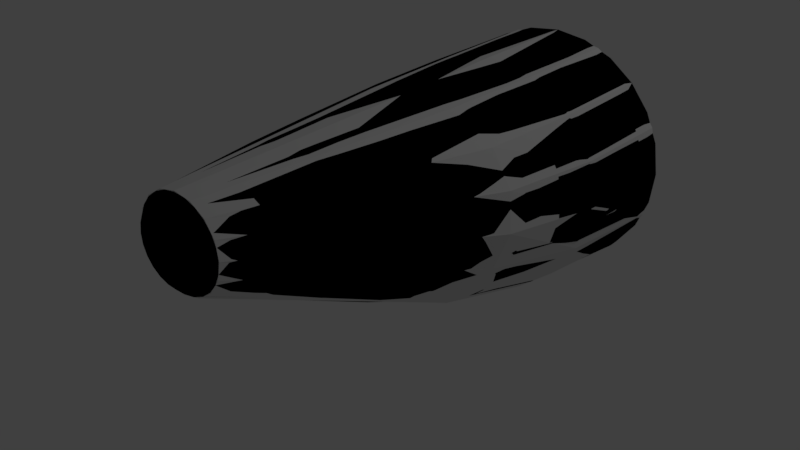 # Source: 18CurvyTail.blend  (saved by Blender 2.78.0; exported with 4.5.12 LTS)
import bpy
from mathutils import Matrix  # noqa: F401  (used for matrix-valued properties, if any)

bpy.ops.wm.read_factory_settings(use_empty=True)
scene = bpy.context.scene
scene.name = 'Scene'

# ---- collections
col_collection_1 = bpy.data.collections.new('Collection 1'); scene.collection.children.link(col_collection_1)

# ---- materials (node trees are filled in below, after node groups)
mat_flagdecal = bpy.data.materials.new('FlagDecal')
mat_flagdecal.alpha_threshold = 0.0
mat_flagdecal.roughness = 0.5
mat_curvytail = bpy.data.materials.new('CurvyTail')
mat_curvytail.alpha_threshold = 0.0
mat_curvytail.roughness = 0.5

# ---- material node trees
mat_flagdecal.use_nodes = True; mat_flagdecal.node_tree.nodes.clear()
_N = mat_flagdecal.node_tree.nodes; _L = mat_flagdecal.node_tree.links
mat_curvytail.use_nodes = True; mat_curvytail.node_tree.nodes.clear()
_N = mat_curvytail.node_tree.nodes; _L = mat_curvytail.node_tree.links
n0 = _N.new('NodeUndefined'); n0.name = 'CurvyTail.Output'; n0.location = (630, 730)
n0.label = 'Output'
n0.inputs[1].default_value = 1.0
n1 = _N.new('NodeUndefined'); n1.name = 'CurvyTail.mainMaterial'; n1.location = (70, 680)
n1.label = 'mainMaterial'
n1.inputs[2].default_value = 0.0
n1.inputs[3].default_value = (0.0, 0.0, 0.0)
n2 = _N.new('NodeUndefined'); n2.name = 'CurvyTail.geometry'; n2.location = (-590, 260)
n2.label = 'geometry'
n3 = _N.new('NodeUndefined'); n3.name = 'CurvyTail.mainTex'; n3.location = (-380, 480)
n3.label = 'mainTex'
n4 = _N.new('ShaderNodeValToRGB'); n4.name = 'CurvyTail.specColor'; n4.location = (-210, 410)
n4.label = 'specColor'
while len(n4.color_ramp.elements) > 1: n4.color_ramp.elements.remove(n4.color_ramp.elements[-1])
n4.color_ramp.elements[0].position = 0.0; n4.color_ramp.elements[0].color = (0.0, 0.0, 0.0, 1.0)
_e = n4.color_ramp.elements.new(1.0); _e.color = (0.3309, 0.3309, 0.3309, 1.0)
_L.new(n2.outputs[4], n3.inputs[0])
_L.new(n3.outputs[1], n1.inputs[0])
_L.new(n1.outputs[0], n0.inputs[0])
_L.new(n3.outputs[0], n4.inputs[0])
_L.new(n4.outputs[0], n1.inputs[1])

# ---- world
world_world = bpy.data.worlds.new('World'); scene.world = world_world
world_world.color = (0.05088, 0.05088, 0.05088)
world_world.use_sun_shadow = False
world_world.sun_shadow_jitter_overblur = 0.0
world_world.cycles.sampling_method = 'MANUAL'

# ---- lights
light_lamp = bpy.data.lights.new('Lamp', 'POINT')
light_lamp.transmission_factor = 0.0
light_lamp.cutoff_distance = 30.0
light_lamp.energy = 100.0
light_lamp.shadow_buffer_clip_start = 1.001
light_lamp.shadow_soft_size = 0.1
light_lamp.shadow_maximum_resolution = 0.006
light_lamp.use_absolute_resolution = True

# ---- meshes
me_flagdecal__1 = bpy.data.meshes.new('FlagDecal (1)')
me_flagdecal__1.from_pydata([(0.9061, 0.2819, 0.8993), (0.91, 0.05132, 0.8993), (0.8689, 0.09561, 1.242), (0.8688, 0.315, 1.242), (0.8184, 0.4967, 0.8993), (0.7916, 0.5197, 1.245), (0.8103, -0.1145, 1.244), (0.8736, -0.1145, 0.8993), (0.9355, 0.00837, 0.215), (0.916, -0.1145, 0.2156), (0.9082, 0.2491, 0.2159), (0.7963, 0.5257, 0.8993), (0.8155, 0.4734, 0.219), (0.7754, 0.5257, 0.2203), (0.787, 0.5257, 1.245)], [], [(0, 2, 1), (0, 3, 2), (3, 0, 4), (5, 3, 4), (2, 6, 1), (6, 7, 1), (8, 1, 7), (0, 1, 8), (9, 8, 7), (10, 0, 8), (4, 0, 10), (5, 4, 11), (11, 4, 12), (12, 4, 10), (13, 11, 12), (14, 5, 11)])
me_flagdecal__1.polygons.foreach_set('use_smooth', [True] * 16)
_uv = me_flagdecal__1.uv_layers.new(name='FlagDecal (1).UV')
_uv.uv.foreach_set('vector', [0.3278, 0.6077, -0.001572, 0.3308, 0.3278, 0.2611, 0.3278, 0.6077, -0.001572, 0.6567, -0.001572, 0.3308, -0.001572, 0.6567, 0.3278, 0.6077, 0.3278, 0.9471, -0.001572, 0.982, -0.001572, 0.6567, 0.3278, 0.9471, -0.001572, 0.3308, -0.001572, 0.000396, 0.3278, 0.2611, -0.001572, 0.000396, 0.3278, 0.003407, 0.3278, 0.2611, 0.9992, 0.183, 0.3278, 0.2611, 0.3278, 0.003407, 0.3278, 0.6077, 0.3278, 0.2611, 0.9992, 0.183, 0.9992, -0.000885, 0.9992, 0.183, 0.3278, 0.003407, 0.9992, 0.5514, 0.3278, 0.6077, 0.9992, 0.183, 0.3278, 0.9471, 0.3278, 0.6077, 0.9992, 0.5514, -0.001572, 0.982, 0.3278, 0.9471, 0.3278, 1.002, 0.3278, 1.002, 0.3278, 0.9471, 0.9992, 0.9134, 0.9992, 0.9134, 0.3278, 0.9471, 0.9992, 0.5514, 0.9992, 1.001, 0.3278, 1.002, 0.9992, 0.9134, -0.001572, 1.003, -0.001572, 0.982, 0.3278, 1.002])
me_flagdecal__1.materials.append(mat_flagdecal)
me_flagdecal__1.use_remesh_preserve_volume = False
me_flagdecal__1.use_remesh_preserve_attributes = False
me_flagdecal__1.use_mirror_vertex_groups = False
me_flagdecal__1.update()
me_flagdecal = bpy.data.meshes.new('FlagDecal')
me_flagdecal.from_pydata([(-0.9052, 0.2819, 0.8993), (-0.8678, 0.3151, 1.242), (-0.8679, 0.09563, 1.242), (-0.909, 0.05132, 0.8993), (-0.8174, 0.4967, 0.8993), (-0.7911, 0.5194, 1.24), (-0.81, -0.1145, 1.24), (-0.8726, -0.1145, 0.8993), (-0.9072, 0.2492, 0.2186), (-0.9344, 0.008656, 0.2195), (-0.8145, 0.4733, 0.2155), (-0.7953, 0.5257, 0.8993), (-0.7862, 0.5257, 1.24), (-0.9148, -0.1145, 0.2189), (-0.7743, 0.5257, 0.2141)], [], [(0, 2, 1), (0, 3, 2), (0, 1, 4), (1, 5, 4), (6, 2, 3), (7, 6, 3), (3, 0, 8), (9, 3, 8), (7, 3, 9), (0, 4, 10), (8, 0, 10), (11, 4, 5), (10, 4, 11), (12, 11, 5), (13, 7, 9), (14, 10, 11)])
me_flagdecal.polygons.foreach_set('use_smooth', [True] * 16)
_uv = me_flagdecal.uv_layers.new(name='FlagDecal.UV')
_uv.uv.foreach_set('vector', [0.6528, 0.6206, 0.9979, 0.3441, 0.9979, 0.6677, 0.6528, 0.6206, 0.6528, 0.269, 0.9979, 0.3441, 0.6528, 0.6206, 0.9979, 0.6677, 0.6528, 0.9511, 0.9979, 0.6677, 0.9979, 0.9867, 0.6528, 0.9511, 0.9979, 0.000789, 0.9979, 0.3441, 0.6528, 0.269, 0.6528, 0.001387, 0.9979, 0.000789, 0.6528, 0.269, 0.6528, 0.269, 0.6528, 0.6206, 0.001579, 0.5567, 0.000349, 0.199, 0.6528, 0.269, 0.001579, 0.5567, 0.6528, 0.001387, 0.6528, 0.269, 0.000349, 0.199, 0.6528, 0.6206, 0.6528, 0.9511, 0.000349, 0.9218, 0.001579, 0.5567, 0.6528, 0.6206, 0.000349, 0.9218, 0.6528, 1.0, 0.6528, 0.9511, 0.9979, 0.9867, 0.000349, 0.9218, 0.6528, 0.9511, 0.6528, 1.0, 0.9979, 0.9997, 0.6528, 1.0, 0.9979, 0.9867, 0.000349, 0.001532, 0.6528, 0.001387, 0.000349, 0.199, 0.000349, 1.0, 0.000349, 0.9218, 0.6528, 1.0])
me_flagdecal.materials.append(mat_flagdecal)
me_flagdecal.use_remesh_preserve_volume = False
me_flagdecal.use_remesh_preserve_attributes = False
me_flagdecal.use_mirror_vertex_groups = False
me_flagdecal.update()
me_18_06curvytail_lowres = bpy.data.meshes.new('18-06CurvyTail-Lowres')
me_18_06curvytail_lowres.from_pydata([(-0.6629, -0.6629, 0.0), (-0.6305, -0.6305, -0.0461), (-0.7721, -0.4458, -0.0461), (-0.8119, -0.4688, 0.0), (-0.8612, -0.2308, -0.0461), (-0.9056, -0.2426, 0.0), (-0.8916, 0.0, -0.0461), (-0.9375, 0.0, 0.0), (-0.8612, 0.2308, -0.0461), (-0.9056, 0.2426, 0.0), (-0.7721, 0.4458, -0.0461), (-0.8119, 0.4688, 0.0), (-0.6305, 0.6305, -0.0461), (-0.6629, 0.6629, 0.0), (-0.4458, 0.7721, -0.0461), (-0.4688, 0.8119, 0.0), (-0.4688, -0.8119, 0.0), (-0.2308, 0.8612, -0.0461), (-0.2426, 0.9056, 0.0), (0.0, 0.8916, -0.0461), (0.0, 0.9375, 0.0), (-0.2426, -0.9056, 0.0), (-0.4458, -0.7721, -0.0461), (-0.2308, -0.8612, -0.0461), (0.0, -0.9375, 0.0), (0.0, -0.8916, -0.0461), (-0.8119, 0.4688, 0.0), (-0.8119, 0.4688, 0.08159), (-0.9056, 0.2426, 0.08159), (-0.9056, 0.2426, 0.0), (-0.6629, 0.6629, 0.0), (-0.6629, 0.6629, 0.08159), (-0.4688, 0.8119, 0.0), (-0.4688, 0.8119, 0.08159), (-0.2426, 0.9056, 0.0), (-0.2426, 0.9056, 0.08159), (0.0, 0.9375, 0.0), (0.0, 0.9375, 0.08159), (-0.9375, 0.0, 0.08159), (-0.9375, 0.0, 0.0), (-0.9056, -0.2426, 0.08159), (-0.9056, -0.2426, 0.0), (-0.8119, -0.4688, 0.08159), (-0.8119, -0.4688, 0.0), (-0.6629, -0.6629, 0.08159), (-0.6629, -0.6629, 0.0), (-0.4688, -0.8119, 0.08159), (-0.4688, -0.8119, 0.0), (-0.2426, -0.9056, 0.08159), (-0.2426, -0.9056, 0.0), (0.0, -0.9375, 0.08159), (0.0, -0.9375, 0.0), (-0.4602, -0.7041, 0.8993), (-0.6101, -0.5657, 0.8993), (-0.747, -0.386, 0.8993), (-0.8564, -0.1792, 0.8993), (-0.907, 0.05132, 0.8993), (-0.9031, 0.2819, 0.8993), (-0.8154, 0.4967, 0.8993), (0.0, -0.8673, 0.8993), (-0.2426, -0.816, 0.8993), (-0.6747, 0.6812, 0.8993), (-0.4783, 0.8227, 0.8993), (-0.2426, 0.9117, 0.8993), (0.0, 0.9421, 0.8993), (-0.8245, 0.1403, 1.588), (-0.8282, 0.3485, 1.588), (-0.762, 0.5425, 1.588), (0.0, -0.6716, 1.588), (-0.2166, -0.6368, 1.588), (-0.6316, 0.7092, 1.588), (-0.3997, -0.5334, 1.588), (-0.451, 0.837, 1.588), (-0.54, -0.4193, 1.588), (-0.6631, -0.2534, 1.588), (-0.7544, -0.06792, 1.588), (-0.3253, -0.2096, 2.42), (-0.4436, -0.1173, 2.42), (-0.2665, -0.002385, 2.898), (-0.1458, -0.0672, 2.898), (-0.0811, 0.3224, 3.75), (0.0, 0.3117, 3.75), (0.0, -0.08793, 2.898), (-0.1567, 0.3537, 3.75), (-0.3719, 0.07356, 2.898), (-0.2216, 0.4035, 3.75), (-0.4673, 0.1763, 2.898), (-0.2714, 0.4684, 3.75), (-0.5288, 0.2922, 2.898), (-0.3027, 0.544, 3.75), (-0.5678, 0.4254, 2.898), (-0.3133, 0.6252, 3.75), (-0.5633, 0.5587, 2.898), (-0.3027, 0.7063, 3.75), (-0.5141, 0.6828, 2.898), (-0.2714, 0.7819, 3.75), (-0.4242, 0.7894, 2.898), (-0.2216, 0.8468, 3.75), (-0.302, 0.8712, 2.898), (-0.1567, 0.8966, 3.75), (-0.1485, 0.9227, 2.898), (-0.0811, 0.928, 3.75), (0.0, 0.9402, 2.898), (0.0, 0.9386, 3.75), (-0.3678, 0.855, 2.42), (-0.5157, 0.7555, 2.42), (-0.6235, 0.6259, 2.42), (-0.68, 0.4749, 2.42), (-0.6808, 0.3129, 2.42), (-0.6279, 0.1509, 2.42), (-0.5509, 0.009965, 2.42), (0.0, 0.9388, 2.42), (-0.1785, 0.9175, 2.42), (-0.2166, 0.9174, 1.588), (0.0, 0.9448, 1.588), (0.2166, 0.9174, 1.588), (0.1785, 0.9175, 2.42), (0.3678, 0.855, 2.42), (0.302, 0.8712, 2.898), (0.4242, 0.7894, 2.898), (0.2216, 0.8468, 3.75), (0.2714, 0.7819, 3.75), (0.5141, 0.6828, 2.898), (0.3027, 0.7063, 3.75), (0.5633, 0.5587, 2.898), (0.3133, 0.6252, 3.75), (0.5678, 0.4254, 2.898), (0.3027, 0.544, 3.75), (0.5288, 0.2922, 2.898), (0.2714, 0.4684, 3.75), (0.4673, 0.1763, 2.898), (0.2216, 0.4035, 3.75), (0.3719, 0.07356, 2.898), (0.1567, 0.3537, 3.75), (0.2665, -0.002385, 2.898), (0.0811, 0.3224, 3.75), (0.1458, -0.0672, 2.898), (0.0, 0.3117, 3.75), (0.0, -0.08793, 2.898), (0.3253, -0.2096, 2.42), (0.1771, -0.2893, 2.42), (0.0, -0.3156, 2.42), (0.6808, 0.3129, 2.42), (0.68, 0.4749, 2.42), (0.6235, 0.6259, 2.42), (0.5157, 0.7555, 2.42), (0.8282, 0.3485, 1.588), (0.8245, 0.1403, 1.588), (0.9031, 0.2819, 0.8993), (0.907, 0.05132, 0.8993), (0.9056, 0.2426, 0.08159), (0.9375, 0.0, 0.08159), (0.9056, 0.2426, 0.0), (0.8119, 0.4688, 0.0), (0.8119, 0.4688, 0.08159), (0.6629, 0.6629, 0.0), (0.6629, 0.6629, 0.08159), (0.4688, 0.8119, 0.0), (0.4688, 0.8119, 0.08159), (0.2426, 0.9056, 0.0), (0.2426, 0.9056, 0.08159), (0.9375, 0.0, 0.0), (0.9056, -0.2426, 0.08159), (0.9056, -0.2426, 0.0), (0.8119, -0.4688, 0.08159), (0.8119, -0.4688, 0.0), (0.6629, -0.6629, 0.08159), (0.6629, -0.6629, 0.0), (0.4688, -0.8119, 0.08159), (0.4688, -0.8119, 0.0), (0.2426, -0.9056, 0.08159), (0.2426, -0.9056, 0.0), (0.0, -0.9375, 0.08159), (0.0, -0.9375, 0.0), (0.4602, -0.7041, 0.8993), (0.6101, -0.5657, 0.8993), (0.747, -0.386, 0.8993), (0.8564, -0.1792, 0.8993), (0.0, -0.8673, 0.8993), (0.2426, -0.816, 0.8993), (0.0, -0.6716, 1.588), (0.2166, -0.6368, 1.588), (0.3997, -0.5334, 1.588), (0.54, -0.4193, 1.588), (0.6631, -0.2534, 1.588), (0.7544, -0.06792, 1.588), (0.4436, -0.1173, 2.42), (0.5509, 0.009965, 2.42), (0.6279, 0.1509, 2.42), (-0.3027, 0.7063, 3.75), (-0.2559, 0.6938, 3.798), (-0.2649, 0.6252, 3.798), (-0.3133, 0.6252, 3.75), (-0.2714, 0.7819, 3.75), (-0.2294, 0.7577, 3.798), (-0.2216, 0.8468, 3.75), (-0.1873, 0.8126, 3.798), (-0.1567, 0.8966, 3.75), (-0.1325, 0.8547, 3.798), (-0.0811, 0.928, 3.75), (-0.06857, 0.8812, 3.798), (0.0, 0.9386, 3.75), (0.0, 0.8902, 3.798), (-0.2559, 0.5566, 3.798), (-0.3027, 0.544, 3.75), (-0.2294, 0.4927, 3.798), (-0.2714, 0.4684, 3.75), (-0.1873, 0.4378, 3.798), (-0.2216, 0.4035, 3.75), (-0.1325, 0.3957, 3.798), (-0.1567, 0.3537, 3.75), (-0.06857, 0.3692, 3.798), (-0.0811, 0.3224, 3.75), (0.0, 0.3601, 3.798), (0.0, 0.3117, 3.75), (0.0, 0.8902, 3.798), (0.0, 0.3601, 3.798), (-0.06857, 0.3692, 3.798), (-0.1325, 0.3957, 3.798), (-0.1873, 0.4378, 3.798), (-0.2294, 0.4927, 3.798), (-0.2559, 0.5566, 3.798), (-0.2649, 0.6252, 3.798), (-0.2559, 0.6938, 3.798), (-0.2294, 0.7577, 3.798), (-0.1873, 0.8126, 3.798), (-0.1325, 0.8547, 3.798), (-0.06857, 0.8812, 3.798), (-0.2308, -0.8612, -0.0461), (0.0, -0.8916, -0.0461), (0.0, 0.8916, -0.0461), (-0.4458, -0.7721, -0.0461), (-0.6305, -0.6305, -0.0461), (-0.7721, -0.4458, -0.0461), (-0.8612, -0.2308, -0.0461), (-0.8916, 0.0, -0.0461), (-0.8612, 0.2308, -0.0461), (-0.7721, 0.4458, -0.0461), (-0.6305, 0.6305, -0.0461), (-0.4458, 0.7721, -0.0461), (-0.2308, 0.8612, -0.0461), (-0.1771, -0.2893, 2.42), (0.0, -0.3156, 2.42), (0.6629, -0.6629, 0.0), (0.8119, -0.4688, 0.0), (0.7721, -0.4458, -0.0461), (0.6305, -0.6305, -0.0461), (0.8612, -0.2308, -0.0461), (0.9056, -0.2426, 0.0), (0.8916, 0.0, -0.0461), (0.9375, 0.0, 0.0), (0.8612, 0.2308, -0.0461), (0.9056, 0.2426, 0.0), (0.7721, 0.4458, -0.0461), (0.8119, 0.4688, 0.0), (0.6305, 0.6305, -0.0461), (0.6629, 0.6629, 0.0), (0.4458, 0.7721, -0.0461), (0.4688, 0.8119, 0.0), (0.4688, -0.8119, 0.0), (0.4458, -0.7721, -0.0461), (0.2426, -0.9056, 0.0), (0.2308, -0.8612, -0.0461), (0.0, -0.9375, 0.0), (0.0, -0.8916, -0.0461), (0.2308, 0.8612, -0.0461), (0.2426, 0.9056, 0.0), (0.0, 0.8916, -0.0461), (0.0, 0.9375, 0.0), (0.6747, 0.6812, 0.8993), (0.4783, 0.8227, 0.8993), (0.2426, 0.9117, 0.8993), (0.8154, 0.4967, 0.8993), (0.762, 0.5425, 1.588), (0.6316, 0.7092, 1.588), (0.451, 0.837, 1.588), (0.1485, 0.9227, 2.898), (0.1567, 0.8966, 3.75), (0.0811, 0.928, 3.75), (0.3027, 0.7063, 3.75), (0.3133, 0.6252, 3.75), (0.2649, 0.6252, 3.798), (0.2559, 0.6938, 3.798), (0.2714, 0.7819, 3.75), (0.2294, 0.7577, 3.798), (0.2216, 0.8468, 3.75), (0.1873, 0.8126, 3.798), (0.1567, 0.8966, 3.75), (0.1325, 0.8547, 3.798), (0.0811, 0.928, 3.75), (0.06857, 0.8812, 3.798), (0.0, 0.9386, 3.75), (0.0, 0.8902, 3.798), (0.2559, 0.5566, 3.798), (0.3027, 0.544, 3.75), (0.2294, 0.4927, 3.798), (0.2714, 0.4684, 3.75), (0.1873, 0.4378, 3.798), (0.2216, 0.4035, 3.75), (0.1325, 0.3957, 3.798), (0.1567, 0.3537, 3.75), (0.06857, 0.3692, 3.798), (0.0811, 0.3224, 3.75), (0.0, 0.3601, 3.798), (0.0, 0.3117, 3.75), (0.06857, 0.3692, 3.798), (0.0, 0.3601, 3.798), (0.0, 0.8902, 3.798), (0.1325, 0.3957, 3.798), (0.1873, 0.4378, 3.798), (0.2294, 0.4927, 3.798), (0.2559, 0.5566, 3.798), (0.2649, 0.6252, 3.798), (0.2559, 0.6938, 3.798), (0.2294, 0.7577, 3.798), (0.1873, 0.8126, 3.798), (0.1325, 0.8547, 3.798), (0.06857, 0.8812, 3.798), (0.0, 0.8916, -0.0461), (0.0, -0.8916, -0.0461), (0.2308, -0.8612, -0.0461), (0.4458, -0.7721, -0.0461), (0.6305, -0.6305, -0.0461), (0.7721, -0.4458, -0.0461), (0.8612, -0.2308, -0.0461), (0.8916, 0.0, -0.0461), (0.8612, 0.2308, -0.0461), (0.7721, 0.4458, -0.0461), (0.6305, 0.6305, -0.0461), (0.4458, 0.7721, -0.0461), (0.2308, 0.8612, -0.0461)], [], [(0, 2, 1), (0, 3, 2), (4, 2, 3), (5, 4, 3), (6, 4, 5), (7, 6, 5), (8, 6, 7), (9, 8, 7), (10, 8, 9), (11, 10, 9), (12, 10, 11), (13, 12, 11), (14, 12, 13), (15, 14, 13), (0, 1, 16), (17, 14, 15), (18, 17, 15), (19, 17, 18), (20, 19, 18), (16, 22, 21), (22, 23, 21), (21, 23, 24), (23, 25, 24), (1, 22, 16), (28, 27, 26), (29, 28, 26), (26, 27, 30), (27, 31, 30), (30, 31, 32), (31, 33, 32), (32, 33, 34), (33, 35, 34), (34, 35, 36), (35, 37, 36), (38, 28, 29), (39, 38, 29), (40, 38, 39), (41, 40, 39), (42, 40, 41), (43, 42, 41), (44, 42, 43), (45, 44, 43), (46, 44, 45), (47, 46, 45), (48, 46, 47), (49, 48, 47), (50, 48, 49), (51, 50, 49), (46, 52, 44), (52, 53, 44), (44, 53, 42), (53, 54, 42), (42, 54, 40), (54, 55, 40), (40, 55, 38), (55, 56, 38), (38, 56, 28), (56, 57, 28), (28, 57, 27), (57, 58, 27), (50, 59, 48), (59, 60, 48), (27, 58, 31), (58, 61, 31), (31, 61, 33), (61, 62, 33), (33, 62, 35), (62, 63, 35), (35, 63, 37), (63, 64, 37), (56, 65, 57), (65, 66, 57), (57, 66, 58), (66, 67, 58), (58, 67, 61), (59, 68, 60), (68, 69, 60), (67, 70, 61), (61, 70, 62), (60, 69, 52), (60, 52, 46), (48, 60, 46), (69, 71, 52), (70, 72, 62), (52, 71, 53), (71, 73, 53), (53, 73, 54), (73, 74, 54), (54, 74, 55), (74, 75, 55), (55, 75, 56), (75, 65, 56), (71, 76, 73), (76, 77, 73), (73, 77, 74), (76, 78, 77), (79, 78, 76), (79, 80, 78), (81, 80, 79), (82, 81, 79), (80, 83, 78), (78, 83, 84), (78, 84, 77), (83, 85, 84), (84, 85, 86), (85, 87, 86), (86, 87, 88), (87, 89, 88), (88, 89, 90), (89, 91, 90), (90, 91, 92), (91, 93, 92), (92, 93, 94), (93, 95, 94), (94, 95, 96), (95, 97, 96), (96, 97, 98), (97, 99, 98), (98, 99, 100), (99, 101, 100), (100, 101, 102), (101, 103, 102), (96, 98, 104), (105, 96, 104), (94, 96, 105), (106, 94, 105), (92, 94, 106), (107, 92, 106), (90, 92, 107), (108, 90, 107), (88, 90, 108), (109, 88, 108), (86, 88, 109), (110, 86, 109), (100, 102, 111), (112, 100, 111), (84, 86, 110), (77, 84, 110), (104, 98, 112), (98, 100, 112), (104, 112, 113), (72, 104, 113), (72, 113, 63), (62, 72, 63), (63, 113, 64), (113, 114, 64), (112, 111, 114), (113, 112, 114), (77, 110, 74), (74, 110, 75), (110, 109, 75), (75, 109, 65), (109, 108, 65), (65, 108, 66), (108, 107, 66), (66, 107, 67), (107, 106, 67), (67, 106, 70), (106, 105, 70), (70, 105, 72), (105, 104, 72), (114, 115, 64), (116, 115, 114), (116, 117, 115), (118, 117, 116), (118, 119, 117), (120, 119, 118), (120, 121, 119), (121, 122, 119), (121, 123, 122), (123, 124, 122), (123, 125, 124), (125, 126, 124), (125, 127, 126), (127, 128, 126), (127, 129, 128), (129, 130, 128), (129, 131, 130), (131, 132, 130), (131, 133, 132), (133, 134, 132), (133, 135, 134), (135, 136, 134), (135, 137, 136), (137, 138, 136), (134, 136, 139), (136, 140, 139), (136, 138, 140), (138, 141, 140), (126, 128, 142), (126, 142, 143), (124, 126, 143), (124, 143, 144), (122, 124, 144), (122, 144, 145), (119, 122, 145), (119, 145, 117), (143, 142, 146), (142, 147, 146), (146, 147, 148), (147, 149, 148), (148, 149, 150), (149, 151, 150), (150, 151, 152), (150, 152, 153), (154, 150, 153), (148, 150, 154), (154, 153, 155), (156, 154, 155), (156, 155, 157), (158, 156, 157), (158, 157, 159), (160, 158, 159), (160, 159, 36), (37, 160, 36), (151, 161, 152), (151, 162, 161), (162, 163, 161), (162, 164, 163), (164, 165, 163), (164, 166, 165), (166, 167, 165), (166, 168, 167), (168, 169, 167), (168, 170, 169), (170, 171, 169), (170, 172, 171), (172, 173, 171), (174, 168, 166), (175, 174, 166), (175, 166, 164), (176, 175, 164), (176, 164, 162), (177, 176, 162), (177, 162, 151), (149, 177, 151), (178, 172, 170), (179, 178, 170), (179, 170, 168), (174, 179, 168), (180, 178, 179), (181, 180, 179), (181, 179, 174), (182, 181, 174), (182, 174, 175), (183, 182, 175), (183, 175, 176), (184, 183, 176), (184, 176, 177), (185, 184, 177), (185, 177, 149), (147, 185, 149), (139, 182, 183), (186, 139, 183), (186, 183, 184), (134, 139, 186), (132, 134, 186), (132, 186, 187), (187, 186, 184), (187, 184, 185), (130, 132, 187), (130, 187, 188), (188, 187, 185), (188, 185, 147), (128, 130, 188), (128, 188, 142), (142, 188, 147), (141, 180, 181), (140, 141, 181), (139, 140, 182), (140, 181, 182), (191, 190, 189), (192, 191, 189), (189, 190, 193), (190, 194, 193), (193, 194, 195), (194, 196, 195), (195, 196, 197), (196, 198, 197), (197, 198, 199), (198, 200, 199), (199, 200, 201), (200, 202, 201), (203, 191, 192), (204, 203, 192), (205, 203, 204), (206, 205, 204), (207, 205, 206), (208, 207, 206), (209, 207, 208), (210, 209, 208), (211, 209, 210), (212, 211, 210), (213, 211, 212), (214, 213, 212), (217, 216, 215), (215, 218, 217), (215, 219, 218), (215, 220, 219), (215, 221, 220), (215, 222, 221), (215, 223, 222), (215, 224, 223), (215, 225, 224), (215, 226, 225), (215, 227, 226), (230, 229, 228), (228, 231, 230), (231, 232, 230), (232, 233, 230), (233, 234, 230), (234, 235, 230), (235, 236, 230), (236, 237, 230), (237, 238, 230), (238, 239, 230), (239, 240, 230), (241, 79, 76), (82, 79, 241), (242, 82, 241), (242, 241, 69), (68, 242, 69), (241, 76, 71), (69, 241, 71), (245, 244, 243), (246, 245, 243), (245, 247, 244), (247, 248, 244), (247, 249, 248), (249, 250, 248), (249, 251, 250), (251, 252, 250), (251, 253, 252), (253, 254, 252), (253, 255, 254), (255, 256, 254), (255, 257, 256), (257, 258, 256), (246, 243, 259), (260, 246, 259), (260, 259, 261), (262, 260, 261), (262, 261, 263), (264, 262, 263), (257, 265, 258), (265, 266, 258), (265, 267, 266), (267, 268, 266), (269, 156, 158), (270, 269, 158), (270, 158, 160), (271, 270, 160), (271, 160, 37), (64, 271, 37), (269, 272, 156), (272, 154, 156), (272, 148, 154), (146, 148, 272), (273, 146, 272), (273, 272, 269), (274, 273, 269), (274, 269, 270), (275, 274, 270), (275, 270, 271), (115, 275, 271), (115, 271, 64), (117, 275, 115), (143, 146, 273), (144, 143, 273), (144, 273, 274), (145, 144, 274), (145, 274, 275), (117, 145, 275), (277, 118, 276), (278, 277, 276), (278, 276, 102), (103, 278, 102), (277, 120, 118), (102, 276, 111), (276, 116, 111), (276, 118, 116), (111, 116, 114), (281, 280, 279), (282, 281, 279), (282, 279, 283), (284, 282, 283), (284, 283, 285), (286, 284, 285), (286, 285, 287), (288, 286, 287), (288, 287, 289), (290, 288, 289), (290, 289, 291), (292, 290, 291), (281, 293, 280), (293, 294, 280), (293, 295, 294), (295, 296, 294), (295, 297, 296), (297, 298, 296), (297, 299, 298), (299, 300, 298), (299, 301, 300), (301, 302, 300), (301, 303, 302), (303, 304, 302), (307, 306, 305), (305, 308, 307), (308, 309, 307), (309, 310, 307), (310, 311, 307), (311, 312, 307), (312, 313, 307), (313, 314, 307), (314, 315, 307), (315, 316, 307), (316, 317, 307), (320, 319, 318), (318, 321, 320), (318, 322, 321), (318, 323, 322), (318, 324, 323), (318, 325, 324), (318, 326, 325), (318, 327, 326), (318, 328, 327), (318, 329, 328), (318, 330, 329)])
me_18_06curvytail_lowres.polygons.foreach_set('use_smooth', [True] * 428)
_uv = me_18_06curvytail_lowres.uv_layers.new(name='18-06CurvyTail-Lowres.UV')
_uv.uv.foreach_set('vector', [0.06697, 0.9382, 0.04883, 0.8946, 0.07573, 0.9293, 0.06697, 0.9382, 0.03803, 0.9009, 0.04883, 0.8946, 0.03194, 0.854, 0.04883, 0.8946, 0.03803, 0.9009, 0.01985, 0.8573, 0.03194, 0.854, 0.03803, 0.9009, 0.0262, 0.8103, 0.03194, 0.854, 0.01985, 0.8573, 0.01365, 0.8104, 0.0262, 0.8103, 0.01985, 0.8573, 0.03203, 0.7666, 0.0262, 0.8103, 0.01365, 0.8104, 0.01989, 0.7634, 0.03203, 0.7666, 0.01365, 0.8104, 0.04904, 0.7259, 0.03203, 0.7666, 0.01989, 0.7634, 0.03814, 0.7196, 0.04904, 0.7259, 0.01989, 0.7634, 0.07606, 0.691, 0.04904, 0.7259, 0.03814, 0.7196, 0.06715, 0.6821, 0.07606, 0.691, 0.03814, 0.7196, 0.1112, 0.6641, 0.07606, 0.691, 0.06715, 0.6821, 0.1048, 0.6533, 0.1112, 0.6641, 0.06715, 0.6821, 0.06697, 0.9382, 0.07573, 0.9293, 0.1047, 0.9667, 0.1518, 0.6468, 0.1112, 0.6641, 0.1048, 0.6533, 0.1483, 0.6348, 0.1518, 0.6468, 0.1048, 0.6533, 0.1958, 0.6397, 0.1518, 0.6468, 0.1483, 0.6348, 0.1949, 0.627, 0.1958, 0.6397, 0.1483, 0.6348, 0.1047, 0.9667, 0.1108, 0.9558, 0.1483, 0.9843, 0.1108, 0.9558, 0.1516, 0.9723, 0.1483, 0.9843, 0.1483, 0.9843, 0.1516, 0.9723, 0.1951, 0.9916, 0.1516, 0.9723, 0.1958, 0.9791, 0.1951, 0.9916, 0.07573, 0.9293, 0.1108, 0.9558, 0.1047, 0.9667, 0.6823, 0.07078, 0.6403, 0.08286, 0.6362, 0.06888, 0.6784, 0.05675, 0.6823, 0.07078, 0.6362, 0.06888, 0.6362, 0.06888, 0.6403, 0.08286, 0.5941, 0.08173, 0.6403, 0.08286, 0.5985, 0.09567, 0.5941, 0.08173, 0.5941, 0.08173, 0.5985, 0.09567, 0.5522, 0.09528, 0.5985, 0.09567, 0.5568, 0.1091, 0.5522, 0.09528, 0.5522, 0.09528, 0.5568, 0.1091, 0.5105, 0.1096, 0.5568, 0.1091, 0.5154, 0.1234, 0.5105, 0.1096, 0.5105, 0.1096, 0.5154, 0.1234, 0.4691, 0.1245, 0.5154, 0.1234, 0.4742, 0.1382, 0.4691, 0.1245, 0.7243, 0.05953, 0.6823, 0.07078, 0.6784, 0.05675, 0.7208, 0.04547, 0.7243, 0.05953, 0.6784, 0.05675, 0.7665, 0.04947, 0.7243, 0.05953, 0.7208, 0.04547, 0.7634, 0.03533, 0.7665, 0.04947, 0.7208, 0.04547, 0.8088, 0.04087, 0.7665, 0.04947, 0.7634, 0.03533, 0.8062, 0.02665, 0.8088, 0.04087, 0.7634, 0.03533, 0.8513, 0.03398, 0.8088, 0.04087, 0.8062, 0.02665, 0.8493, 0.01966, 0.8513, 0.03398, 0.8062, 0.02665, 0.8942, 0.02877, 0.8513, 0.03398, 0.8493, 0.01966, 0.8926, 0.01436, 0.8942, 0.02877, 0.8493, 0.01966, 0.9373, 0.02503, 0.8942, 0.02877, 0.8926, 0.01436, 0.9362, 0.01057, 0.9373, 0.02503, 0.8926, 0.01436, 0.9807, 0.02235, 0.9373, 0.02503, 0.9362, 0.01057, 0.9798, 0.0078, 0.9807, 0.02235, 0.9362, 0.01057, 0.8942, 0.02877, 0.9002, 0.171, 0.8513, 0.03398, 0.9002, 0.171, 0.8657, 0.175, 0.8513, 0.03398, 0.8513, 0.03398, 0.8657, 0.175, 0.8088, 0.04087, 0.8657, 0.175, 0.828, 0.1807, 0.8088, 0.04087, 0.8088, 0.04087, 0.828, 0.1807, 0.7665, 0.04947, 0.828, 0.1807, 0.7895, 0.188, 0.7665, 0.04947, 0.7665, 0.04947, 0.7895, 0.188, 0.7243, 0.05953, 0.7895, 0.188, 0.7513, 0.1972, 0.7243, 0.05953, 0.7243, 0.05953, 0.7513, 0.1972, 0.6823, 0.07078, 0.7513, 0.1972, 0.7143, 0.2073, 0.6823, 0.07078, 0.6823, 0.07078, 0.7143, 0.2073, 0.6403, 0.08286, 0.7143, 0.2073, 0.6775, 0.2185, 0.6403, 0.08286, 0.9807, 0.02235, 0.9861, 0.1679, 0.9373, 0.02503, 0.9861, 0.1679, 0.9424, 0.1684, 0.9373, 0.02503, 0.6403, 0.08286, 0.6775, 0.2185, 0.5985, 0.09567, 0.6775, 0.2185, 0.6407, 0.2303, 0.5985, 0.09567, 0.5985, 0.09567, 0.6407, 0.2303, 0.5568, 0.1091, 0.6407, 0.2303, 0.6022, 0.2432, 0.5568, 0.1091, 0.5568, 0.1091, 0.6022, 0.2432, 0.5154, 0.1234, 0.6022, 0.2432, 0.5622, 0.257, 0.5154, 0.1234, 0.5154, 0.1234, 0.5622, 0.257, 0.4742, 0.1382, 0.5622, 0.257, 0.5236, 0.2711, 0.4742, 0.1382, 0.7513, 0.1972, 0.7662, 0.3109, 0.7143, 0.2073, 0.7662, 0.3109, 0.7333, 0.3194, 0.7143, 0.2073, 0.7143, 0.2073, 0.7333, 0.3194, 0.6775, 0.2185, 0.7333, 0.3194, 0.7014, 0.3291, 0.6775, 0.2185, 0.6775, 0.2185, 0.7014, 0.3291, 0.6407, 0.2303, 0.9861, 0.1679, 0.9746, 0.2952, 0.9424, 0.1684, 0.9746, 0.2952, 0.9362, 0.2914, 0.9424, 0.1684, 0.7014, 0.3291, 0.6688, 0.3401, 0.6407, 0.2303, 0.6407, 0.2303, 0.6688, 0.3401, 0.6022, 0.2432, 0.9424, 0.1684, 0.9362, 0.2914, 0.9002, 0.171, 0.9424, 0.1684, 0.9002, 0.171, 0.8942, 0.02877, 0.9373, 0.02503, 0.9424, 0.1684, 0.8942, 0.02877, 0.9362, 0.2914, 0.9, 0.2918, 0.9002, 0.171, 0.6688, 0.3401, 0.6348, 0.352, 0.6022, 0.2432, 0.9002, 0.171, 0.9, 0.2918, 0.8657, 0.175, 0.9, 0.2918, 0.8695, 0.2936, 0.8657, 0.175, 0.8657, 0.175, 0.8695, 0.2936, 0.828, 0.1807, 0.8695, 0.2936, 0.8353, 0.298, 0.828, 0.1807, 0.828, 0.1807, 0.8353, 0.298, 0.7895, 0.188, 0.8353, 0.298, 0.8016, 0.3038, 0.7895, 0.188, 0.7895, 0.188, 0.8016, 0.3038, 0.7513, 0.1972, 0.8016, 0.3038, 0.7662, 0.3109, 0.7513, 0.1972, 0.9, 0.2918, 0.8796, 0.4425, 0.8695, 0.2936, 0.8796, 0.4425, 0.8541, 0.4422, 0.8695, 0.2936, 0.8695, 0.2936, 0.8541, 0.4422, 0.8353, 0.298, 0.8796, 0.4425, 0.8625, 0.5307, 0.8541, 0.4422, 0.886, 0.5337, 0.8625, 0.5307, 0.8796, 0.4425, 0.886, 0.5337, 0.8379, 0.6886, 0.8625, 0.5307, 0.8514, 0.693, 0.8379, 0.6886, 0.886, 0.5337, 0.9108, 0.5407, 0.8514, 0.693, 0.886, 0.5337, 0.8379, 0.6886, 0.8241, 0.6857, 0.8625, 0.5307, 0.8625, 0.5307, 0.8241, 0.6857, 0.8404, 0.529, 0.8625, 0.5307, 0.8404, 0.529, 0.8541, 0.4422, 0.8241, 0.6857, 0.81, 0.6842, 0.8404, 0.529, 0.8404, 0.529, 0.81, 0.6842, 0.8167, 0.5288, 0.81, 0.6842, 0.796, 0.6841, 0.8167, 0.5288, 0.8167, 0.5288, 0.796, 0.6841, 0.7949, 0.5305, 0.796, 0.6841, 0.7819, 0.6851, 0.7949, 0.5305, 0.7949, 0.5305, 0.7819, 0.6851, 0.7721, 0.5335, 0.7819, 0.6851, 0.768, 0.6873, 0.7721, 0.5335, 0.7721, 0.5335, 0.768, 0.6873, 0.7507, 0.5383, 0.768, 0.6873, 0.7543, 0.6904, 0.7507, 0.5383, 0.7507, 0.5383, 0.7543, 0.6904, 0.7297, 0.5445, 0.7543, 0.6904, 0.7408, 0.6944, 0.7297, 0.5445, 0.7297, 0.5445, 0.7408, 0.6944, 0.7081, 0.552, 0.7408, 0.6944, 0.7275, 0.6988, 0.7081, 0.552, 0.7081, 0.552, 0.7275, 0.6988, 0.6855, 0.5604, 0.7275, 0.6988, 0.7143, 0.7037, 0.6855, 0.5604, 0.6855, 0.5604, 0.7143, 0.7037, 0.6607, 0.5698, 0.7143, 0.7037, 0.7011, 0.7086, 0.6607, 0.5698, 0.6607, 0.5698, 0.7011, 0.7086, 0.6377, 0.5784, 0.7011, 0.7086, 0.6879, 0.7135, 0.6377, 0.5784, 0.7081, 0.552, 0.6855, 0.5604, 0.6684, 0.4836, 0.6956, 0.4737, 0.7081, 0.552, 0.6684, 0.4836, 0.7297, 0.5445, 0.7081, 0.552, 0.6956, 0.4737, 0.7215, 0.4648, 0.7297, 0.5445, 0.6956, 0.4737, 0.7507, 0.5383, 0.7297, 0.5445, 0.7215, 0.4648, 0.7466, 0.4572, 0.7507, 0.5383, 0.7215, 0.4648, 0.7721, 0.5335, 0.7507, 0.5383, 0.7466, 0.4572, 0.7723, 0.4512, 0.7721, 0.5335, 0.7466, 0.4572, 0.7949, 0.5305, 0.7721, 0.5335, 0.7723, 0.4512, 0.7999, 0.4467, 0.7949, 0.5305, 0.7723, 0.4512, 0.8167, 0.5288, 0.7949, 0.5305, 0.7999, 0.4467, 0.8263, 0.4437, 0.8167, 0.5288, 0.7999, 0.4467, 0.6607, 0.5698, 0.6377, 0.5784, 0.6105, 0.5051, 0.6379, 0.4949, 0.6607, 0.5698, 0.6105, 0.5051, 0.8404, 0.529, 0.8167, 0.5288, 0.8263, 0.4437, 0.8541, 0.4422, 0.8404, 0.529, 0.8263, 0.4437, 0.6684, 0.4836, 0.6855, 0.5604, 0.6379, 0.4949, 0.6855, 0.5604, 0.6607, 0.5698, 0.6379, 0.4949, 0.6684, 0.4836, 0.6379, 0.4949, 0.5968, 0.3657, 0.6348, 0.352, 0.6684, 0.4836, 0.5968, 0.3657, 0.6348, 0.352, 0.5968, 0.3657, 0.5622, 0.257, 0.6022, 0.2432, 0.6348, 0.352, 0.5622, 0.257, 0.5622, 0.257, 0.5968, 0.3657, 0.5236, 0.2711, 0.5968, 0.3657, 0.5633, 0.3781, 0.5236, 0.2711, 0.6379, 0.4949, 0.6105, 0.5051, 0.5633, 0.3781, 0.5968, 0.3657, 0.6379, 0.4949, 0.5633, 0.3781, 0.8541, 0.4422, 0.8263, 0.4437, 0.8353, 0.298, 0.8353, 0.298, 0.8263, 0.4437, 0.8016, 0.3038, 0.8263, 0.4437, 0.7999, 0.4467, 0.8016, 0.3038, 0.8016, 0.3038, 0.7999, 0.4467, 0.7662, 0.3109, 0.7999, 0.4467, 0.7723, 0.4512, 0.7662, 0.3109, 0.7662, 0.3109, 0.7723, 0.4512, 0.7333, 0.3194, 0.7723, 0.4512, 0.7466, 0.4572, 0.7333, 0.3194, 0.7333, 0.3194, 0.7466, 0.4572, 0.7014, 0.3291, 0.7466, 0.4572, 0.7215, 0.4648, 0.7014, 0.3291, 0.7014, 0.3291, 0.7215, 0.4648, 0.6688, 0.3401, 0.7215, 0.4648, 0.6956, 0.4737, 0.6688, 0.3401, 0.6688, 0.3401, 0.6956, 0.4737, 0.6348, 0.352, 0.6956, 0.4737, 0.6684, 0.4836, 0.6348, 0.352, 0.5633, 0.3781, 0.5298, 0.3905, 0.5236, 0.2711, 0.583, 0.5153, 0.5298, 0.3905, 0.5633, 0.3781, 0.583, 0.5153, 0.5525, 0.5265, 0.5298, 0.3905, 0.5897, 0.5959, 0.5525, 0.5265, 0.583, 0.5153, 0.5897, 0.5959, 0.5671, 0.6043, 0.5525, 0.5265, 0.6482, 0.7282, 0.5671, 0.6043, 0.5897, 0.5959, 0.6482, 0.7282, 0.6352, 0.7335, 0.5671, 0.6043, 0.6352, 0.7335, 0.5459, 0.6127, 0.5671, 0.6043, 0.6352, 0.7335, 0.6224, 0.7393, 0.5459, 0.6127, 0.6224, 0.7393, 0.5259, 0.6216, 0.5459, 0.6127, 0.6224, 0.7393, 0.61, 0.7459, 0.5259, 0.6216, 0.61, 0.7459, 0.5065, 0.632, 0.5259, 0.6216, 0.61, 0.7459, 0.598, 0.7533, 0.5065, 0.632, 0.598, 0.7533, 0.4872, 0.6445, 0.5065, 0.632, 0.598, 0.7533, 0.5867, 0.7616, 0.4872, 0.6445, 0.5867, 0.7616, 0.4696, 0.6574, 0.4872, 0.6445, 0.5867, 0.7616, 0.5761, 0.7709, 0.4696, 0.6574, 0.5761, 0.7709, 0.4517, 0.673, 0.4696, 0.6574, 0.5761, 0.7709, 0.5664, 0.7812, 0.4517, 0.673, 0.5664, 0.7812, 0.4361, 0.6887, 0.4517, 0.673, 0.5664, 0.7812, 0.5578, 0.7924, 0.4361, 0.6887, 0.5578, 0.7924, 0.4203, 0.7063, 0.4361, 0.6887, 0.5578, 0.7924, 0.5505, 0.8045, 0.4203, 0.7063, 0.5505, 0.8045, 0.4061, 0.7278, 0.4203, 0.7063, 0.4361, 0.6887, 0.4203, 0.7063, 0.3655, 0.633, 0.4203, 0.7063, 0.345, 0.6534, 0.3655, 0.633, 0.4203, 0.7063, 0.4061, 0.7278, 0.345, 0.6534, 0.4061, 0.7278, 0.3258, 0.6784, 0.345, 0.6534, 0.5065, 0.632, 0.4872, 0.6445, 0.4526, 0.5697, 0.5065, 0.632, 0.4526, 0.5697, 0.476, 0.5575, 0.5259, 0.6216, 0.5065, 0.632, 0.476, 0.5575, 0.5259, 0.6216, 0.476, 0.5575, 0.5, 0.5469, 0.5459, 0.6127, 0.5259, 0.6216, 0.5, 0.5469, 0.5459, 0.6127, 0.5, 0.5469, 0.5254, 0.5368, 0.5671, 0.6043, 0.5459, 0.6127, 0.5254, 0.5368, 0.5671, 0.6043, 0.5254, 0.5368, 0.5525, 0.5265, 0.476, 0.5575, 0.4526, 0.5697, 0.3961, 0.4444, 0.4526, 0.5697, 0.3656, 0.4594, 0.3961, 0.4444, 0.3961, 0.4444, 0.3656, 0.4594, 0.3373, 0.347, 0.3656, 0.4594, 0.3027, 0.3634, 0.3373, 0.347, 0.3373, 0.347, 0.3027, 0.3634, 0.2725, 0.2227, 0.3027, 0.3634, 0.2333, 0.2415, 0.2725, 0.2227, 0.2725, 0.2227, 0.2333, 0.2415, 0.2663, 0.2095, 0.2725, 0.2227, 0.2663, 0.2095, 0.3062, 0.1912, 0.3122, 0.2045, 0.2725, 0.2227, 0.3062, 0.1912, 0.3373, 0.347, 0.2725, 0.2227, 0.3122, 0.2045, 0.3122, 0.2045, 0.3062, 0.1912, 0.3465, 0.1735, 0.3523, 0.1869, 0.3122, 0.2045, 0.3465, 0.1735, 0.3523, 0.1869, 0.3465, 0.1735, 0.3871, 0.1565, 0.3926, 0.17, 0.3523, 0.1869, 0.3871, 0.1565, 0.3926, 0.17, 0.3871, 0.1565, 0.428, 0.1402, 0.4333, 0.1538, 0.3926, 0.17, 0.428, 0.1402, 0.4333, 0.1538, 0.428, 0.1402, 0.4691, 0.1245, 0.4742, 0.1382, 0.4333, 0.1538, 0.4691, 0.1245, 0.2333, 0.2415, 0.2268, 0.2286, 0.2663, 0.2095, 0.2333, 0.2415, 0.1947, 0.2614, 0.2268, 0.2286, 0.1947, 0.2614, 0.1879, 0.2486, 0.2268, 0.2286, 0.1947, 0.2614, 0.1571, 0.2824, 0.1879, 0.2486, 0.1571, 0.2824, 0.1498, 0.2699, 0.1879, 0.2486, 0.1571, 0.2824, 0.1203, 0.3049, 0.1498, 0.2699, 0.1203, 0.3049, 0.1125, 0.2927, 0.1498, 0.2699, 0.1203, 0.3049, 0.08445, 0.3289, 0.1125, 0.2927, 0.08445, 0.3289, 0.07619, 0.317, 0.1125, 0.2927, 0.08445, 0.3289, 0.04932, 0.3541, 0.07619, 0.317, 0.04932, 0.3541, 0.0407, 0.3425, 0.07619, 0.317, 0.04932, 0.3541, 0.01468, 0.3804, 0.0407, 0.3425, 0.01468, 0.3804, 0.005862, 0.3688, 0.0407, 0.3425, 0.1727, 0.4406, 0.08445, 0.3289, 0.1203, 0.3049, 0.2015, 0.4212, 0.1727, 0.4406, 0.1203, 0.3049, 0.2015, 0.4212, 0.1203, 0.3049, 0.1571, 0.2824, 0.2338, 0.4009, 0.2015, 0.4212, 0.1571, 0.2824, 0.2338, 0.4009, 0.1571, 0.2824, 0.1947, 0.2614, 0.2678, 0.3814, 0.2338, 0.4009, 0.1947, 0.2614, 0.2678, 0.3814, 0.1947, 0.2614, 0.2333, 0.2415, 0.3027, 0.3634, 0.2678, 0.3814, 0.2333, 0.2415, 0.1055, 0.4942, 0.01468, 0.3804, 0.04932, 0.3541, 0.139, 0.4661, 0.1055, 0.4942, 0.04932, 0.3541, 0.139, 0.4661, 0.04932, 0.3541, 0.08445, 0.3289, 0.1727, 0.4406, 0.139, 0.4661, 0.08445, 0.3289, 0.1974, 0.5832, 0.1055, 0.4942, 0.139, 0.4661, 0.224, 0.5553, 0.1974, 0.5832, 0.139, 0.4661, 0.224, 0.5553, 0.139, 0.4661, 0.1727, 0.4406, 0.2517, 0.5321, 0.224, 0.5553, 0.1727, 0.4406, 0.2517, 0.5321, 0.1727, 0.4406, 0.2015, 0.4212, 0.276, 0.5136, 0.2517, 0.5321, 0.2015, 0.4212, 0.276, 0.5136, 0.2015, 0.4212, 0.2338, 0.4009, 0.3048, 0.4946, 0.276, 0.5136, 0.2338, 0.4009, 0.3048, 0.4946, 0.2338, 0.4009, 0.2678, 0.3814, 0.3341, 0.477, 0.3048, 0.4946, 0.2678, 0.3814, 0.3341, 0.477, 0.2678, 0.3814, 0.3027, 0.3634, 0.3656, 0.4594, 0.3341, 0.477, 0.3027, 0.3634, 0.3655, 0.633, 0.2517, 0.5321, 0.276, 0.5136, 0.3847, 0.6162, 0.3655, 0.633, 0.276, 0.5136, 0.3847, 0.6162, 0.276, 0.5136, 0.3048, 0.4946, 0.4361, 0.6887, 0.3655, 0.633, 0.3847, 0.6162, 0.4517, 0.673, 0.4361, 0.6887, 0.3847, 0.6162, 0.4517, 0.673, 0.3847, 0.6162, 0.4068, 0.5992, 0.4068, 0.5992, 0.3847, 0.6162, 0.3048, 0.4946, 0.4068, 0.5992, 0.3048, 0.4946, 0.3341, 0.477, 0.4696, 0.6574, 0.4517, 0.673, 0.4068, 0.5992, 0.4696, 0.6574, 0.4068, 0.5992, 0.4288, 0.5843, 0.4288, 0.5843, 0.4068, 0.5992, 0.3341, 0.477, 0.4288, 0.5843, 0.3341, 0.477, 0.3656, 0.4594, 0.4872, 0.6445, 0.4696, 0.6574, 0.4288, 0.5843, 0.4872, 0.6445, 0.4288, 0.5843, 0.4526, 0.5697, 0.4526, 0.5697, 0.4288, 0.5843, 0.3656, 0.4594, 0.3258, 0.6784, 0.1974, 0.5832, 0.224, 0.5553, 0.345, 0.6534, 0.3258, 0.6784, 0.224, 0.5553, 0.3655, 0.633, 0.345, 0.6534, 0.2517, 0.5321, 0.345, 0.6534, 0.224, 0.5553, 0.2517, 0.5321, 0.6809, 0.8459, 0.6829, 0.8614, 0.6674, 0.8658, 0.6646, 0.8458, 0.6809, 0.8459, 0.6674, 0.8658, 0.6674, 0.8658, 0.6829, 0.8614, 0.6752, 0.884, 0.6829, 0.8614, 0.6889, 0.8758, 0.6752, 0.884, 0.6752, 0.884, 0.6889, 0.8758, 0.6874, 0.8995, 0.6889, 0.8758, 0.6985, 0.8881, 0.6874, 0.8995, 0.6874, 0.8995, 0.6985, 0.8881, 0.703, 0.9113, 0.6985, 0.8881, 0.7109, 0.8976, 0.703, 0.9113, 0.703, 0.9113, 0.7109, 0.8976, 0.7208, 0.919, 0.7109, 0.8976, 0.7253, 0.9038, 0.7208, 0.919, 0.7208, 0.919, 0.7253, 0.9038, 0.7396, 0.9225, 0.7253, 0.9038, 0.7411, 0.9065, 0.7396, 0.9225, 0.683, 0.8304, 0.6809, 0.8459, 0.6646, 0.8458, 0.6674, 0.8259, 0.683, 0.8304, 0.6646, 0.8458, 0.689, 0.816, 0.683, 0.8304, 0.6674, 0.8259, 0.6753, 0.8077, 0.689, 0.816, 0.6674, 0.8259, 0.6986, 0.8037, 0.689, 0.816, 0.6753, 0.8077, 0.6876, 0.7923, 0.6986, 0.8037, 0.6753, 0.8077, 0.711, 0.7943, 0.6986, 0.8037, 0.6876, 0.7923, 0.7032, 0.7806, 0.711, 0.7943, 0.6876, 0.7923, 0.7255, 0.7882, 0.711, 0.7943, 0.7032, 0.7806, 0.721, 0.7731, 0.7255, 0.7882, 0.7032, 0.7806, 0.7411, 0.7855, 0.7255, 0.7882, 0.721, 0.7731, 0.7397, 0.7697, 0.7411, 0.7855, 0.721, 0.7731, 0.7255, 0.7882, 0.7411, 0.7855, 0.7411, 0.9065, 0.7411, 0.9065, 0.711, 0.7943, 0.7255, 0.7882, 0.7411, 0.9065, 0.6986, 0.8037, 0.711, 0.7943, 0.7411, 0.9065, 0.689, 0.816, 0.6986, 0.8037, 0.7411, 0.9065, 0.683, 0.8304, 0.689, 0.816, 0.7411, 0.9065, 0.6809, 0.8459, 0.683, 0.8304, 0.7411, 0.9065, 0.6829, 0.8614, 0.6809, 0.8459, 0.7411, 0.9065, 0.6889, 0.8758, 0.6829, 0.8614, 0.7411, 0.9065, 0.6985, 0.8881, 0.6889, 0.8758, 0.7411, 0.9065, 0.7109, 0.8976, 0.6985, 0.8881, 0.7411, 0.9065, 0.7253, 0.9038, 0.7109, 0.8976, 0.1958, 0.6397, 0.1958, 0.9791, 0.1516, 0.9723, 0.1516, 0.9723, 0.1108, 0.9558, 0.1958, 0.6397, 0.1108, 0.9558, 0.07573, 0.9293, 0.1958, 0.6397, 0.07573, 0.9293, 0.04883, 0.8946, 0.1958, 0.6397, 0.04883, 0.8946, 0.03194, 0.854, 0.1958, 0.6397, 0.03194, 0.854, 0.0262, 0.8103, 0.1958, 0.6397, 0.0262, 0.8103, 0.03203, 0.7666, 0.1958, 0.6397, 0.03203, 0.7666, 0.04904, 0.7259, 0.1958, 0.6397, 0.04904, 0.7259, 0.07606, 0.691, 0.1958, 0.6397, 0.07606, 0.691, 0.1112, 0.6641, 0.1958, 0.6397, 0.1112, 0.6641, 0.1518, 0.6468, 0.1958, 0.6397, 0.9085, 0.4445, 0.886, 0.5337, 0.8796, 0.4425, 0.9108, 0.5407, 0.886, 0.5337, 0.9085, 0.4445, 0.9394, 0.451, 0.9108, 0.5407, 0.9085, 0.4445, 0.9394, 0.451, 0.9085, 0.4445, 0.9362, 0.2914, 0.9746, 0.2952, 0.9394, 0.451, 0.9362, 0.2914, 0.9085, 0.4445, 0.8796, 0.4425, 0.9, 0.2918, 0.9362, 0.2914, 0.9085, 0.4445, 0.9, 0.2918, 0.04862, 0.7266, 0.03779, 0.7203, 0.06666, 0.6828, 0.07548, 0.6918, 0.04862, 0.7266, 0.06666, 0.6828, 0.04862, 0.7266, 0.0318, 0.7673, 0.03779, 0.7203, 0.0318, 0.7673, 0.01971, 0.764, 0.03779, 0.7203, 0.0318, 0.7673, 0.0262, 0.8108, 0.01971, 0.764, 0.0262, 0.8108, 0.01367, 0.8108, 0.01971, 0.764, 0.0262, 0.8108, 0.03218, 0.8543, 0.01367, 0.8108, 0.03218, 0.8543, 0.0201, 0.8576, 0.01367, 0.8108, 0.03218, 0.8543, 0.04936, 0.8948, 0.0201, 0.8576, 0.04936, 0.8948, 0.03854, 0.9011, 0.0201, 0.8576, 0.04936, 0.8948, 0.07649, 0.9295, 0.03854, 0.9011, 0.07649, 0.9295, 0.06764, 0.9383, 0.03854, 0.9011, 0.07649, 0.9295, 0.1114, 0.9562, 0.06764, 0.9383, 0.1114, 0.9562, 0.1051, 0.967, 0.06764, 0.9383, 0.07548, 0.6918, 0.06666, 0.6828, 0.1043, 0.6541, 0.1105, 0.665, 0.07548, 0.6918, 0.1043, 0.6541, 0.1105, 0.665, 0.1043, 0.6541, 0.148, 0.6359, 0.1514, 0.648, 0.1105, 0.665, 0.148, 0.6359, 0.1514, 0.648, 0.148, 0.6359, 0.1949, 0.6286, 0.1957, 0.6411, 0.1514, 0.648, 0.1949, 0.6286, 0.1114, 0.9562, 0.152, 0.9734, 0.1051, 0.967, 0.152, 0.9734, 0.1485, 0.9854, 0.1051, 0.967, 0.152, 0.9734, 0.1959, 0.9805, 0.1485, 0.9854, 0.1959, 0.9805, 0.1951, 0.9931, 0.1485, 0.9854, 0.4082, 0.3165, 0.3523, 0.1869, 0.3926, 0.17, 0.4457, 0.3012, 0.4082, 0.3165, 0.3926, 0.17, 0.4457, 0.3012, 0.3926, 0.17, 0.4333, 0.1538, 0.4851, 0.2856, 0.4457, 0.3012, 0.4333, 0.1538, 0.4851, 0.2856, 0.4333, 0.1538, 0.4742, 0.1382, 0.5236, 0.2711, 0.4851, 0.2856, 0.4742, 0.1382, 0.4082, 0.3165, 0.3726, 0.3315, 0.3523, 0.1869, 0.3726, 0.3315, 0.3122, 0.2045, 0.3523, 0.1869, 0.3726, 0.3315, 0.3373, 0.347, 0.3122, 0.2045, 0.3961, 0.4444, 0.3373, 0.347, 0.3726, 0.3315, 0.4266, 0.431, 0.3961, 0.4444, 0.3726, 0.3315, 0.4266, 0.431, 0.3726, 0.3315, 0.4082, 0.3165, 0.4585, 0.418, 0.4266, 0.431, 0.4082, 0.3165, 0.4585, 0.418, 0.4082, 0.3165, 0.4457, 0.3012, 0.492, 0.4049, 0.4585, 0.418, 0.4457, 0.3012, 0.492, 0.4049, 0.4457, 0.3012, 0.4851, 0.2856, 0.5298, 0.3905, 0.492, 0.4049, 0.4851, 0.2856, 0.5298, 0.3905, 0.4851, 0.2856, 0.5236, 0.2711, 0.5525, 0.5265, 0.492, 0.4049, 0.5298, 0.3905, 0.476, 0.5575, 0.3961, 0.4444, 0.4266, 0.431, 0.5, 0.5469, 0.476, 0.5575, 0.4266, 0.431, 0.5, 0.5469, 0.4266, 0.431, 0.4585, 0.418, 0.5254, 0.5368, 0.5, 0.5469, 0.4585, 0.418, 0.5254, 0.5368, 0.4585, 0.418, 0.492, 0.4049, 0.5525, 0.5265, 0.5254, 0.5368, 0.492, 0.4049, 0.6614, 0.7233, 0.5897, 0.5959, 0.6146, 0.5869, 0.6746, 0.7184, 0.6614, 0.7233, 0.6146, 0.5869, 0.6746, 0.7184, 0.6146, 0.5869, 0.6377, 0.5784, 0.6879, 0.7135, 0.6746, 0.7184, 0.6377, 0.5784, 0.6614, 0.7233, 0.6482, 0.7282, 0.5897, 0.5959, 0.6377, 0.5784, 0.6146, 0.5869, 0.6105, 0.5051, 0.6146, 0.5869, 0.583, 0.5153, 0.6105, 0.5051, 0.6146, 0.5869, 0.5897, 0.5959, 0.583, 0.5153, 0.6105, 0.5051, 0.583, 0.5153, 0.5633, 0.3781, 0.6806, 0.846, 0.6643, 0.846, 0.6671, 0.8261, 0.6827, 0.8305, 0.6806, 0.846, 0.6671, 0.8261, 0.6827, 0.8305, 0.6671, 0.8261, 0.6749, 0.8078, 0.6887, 0.816, 0.6827, 0.8305, 0.6749, 0.8078, 0.6887, 0.816, 0.6749, 0.8078, 0.6871, 0.7923, 0.6982, 0.8037, 0.6887, 0.816, 0.6871, 0.7923, 0.6982, 0.8037, 0.6871, 0.7923, 0.7027, 0.7805, 0.7106, 0.7942, 0.6982, 0.8037, 0.7027, 0.7805, 0.7106, 0.7942, 0.7027, 0.7805, 0.7206, 0.7728, 0.7251, 0.788, 0.7106, 0.7942, 0.7206, 0.7728, 0.7251, 0.788, 0.7206, 0.7728, 0.7394, 0.7693, 0.7408, 0.7853, 0.7251, 0.788, 0.7394, 0.7693, 0.6806, 0.846, 0.6827, 0.8615, 0.6643, 0.846, 0.6827, 0.8615, 0.6672, 0.8659, 0.6643, 0.846, 0.6827, 0.8615, 0.6888, 0.8758, 0.6672, 0.8659, 0.6888, 0.8758, 0.6751, 0.8841, 0.6672, 0.8659, 0.6888, 0.8758, 0.6984, 0.8881, 0.6751, 0.8841, 0.6984, 0.8881, 0.6873, 0.8995, 0.6751, 0.8841, 0.6984, 0.8881, 0.7108, 0.8975, 0.6873, 0.8995, 0.7108, 0.8975, 0.703, 0.9113, 0.6873, 0.8995, 0.7108, 0.8975, 0.7252, 0.9036, 0.703, 0.9113, 0.7252, 0.9036, 0.7208, 0.9187, 0.703, 0.9113, 0.7252, 0.9036, 0.7408, 0.9063, 0.7208, 0.9187, 0.7408, 0.9063, 0.7395, 0.9221, 0.7208, 0.9187, 0.7408, 0.7853, 0.7408, 0.9063, 0.7252, 0.9036, 0.7252, 0.9036, 0.7108, 0.8975, 0.7408, 0.7853, 0.7108, 0.8975, 0.6984, 0.8881, 0.7408, 0.7853, 0.6984, 0.8881, 0.6888, 0.8758, 0.7408, 0.7853, 0.6888, 0.8758, 0.6827, 0.8615, 0.7408, 0.7853, 0.6827, 0.8615, 0.6806, 0.846, 0.7408, 0.7853, 0.6806, 0.846, 0.6827, 0.8305, 0.7408, 0.7853, 0.6827, 0.8305, 0.6887, 0.816, 0.7408, 0.7853, 0.6887, 0.816, 0.6982, 0.8037, 0.7408, 0.7853, 0.6982, 0.8037, 0.7106, 0.7942, 0.7408, 0.7853, 0.7106, 0.7942, 0.7251, 0.788, 0.7408, 0.7853, 0.1514, 0.648, 0.1957, 0.6411, 0.1959, 0.9805, 0.1959, 0.9805, 0.1105, 0.665, 0.1514, 0.648, 0.1959, 0.9805, 0.07548, 0.6918, 0.1105, 0.665, 0.1959, 0.9805, 0.04862, 0.7266, 0.07548, 0.6918, 0.1959, 0.9805, 0.0318, 0.7673, 0.04862, 0.7266, 0.1959, 0.9805, 0.0262, 0.8108, 0.0318, 0.7673, 0.1959, 0.9805, 0.03218, 0.8543, 0.0262, 0.8108, 0.1959, 0.9805, 0.04936, 0.8948, 0.03218, 0.8543, 0.1959, 0.9805, 0.07649, 0.9295, 0.04936, 0.8948, 0.1959, 0.9805, 0.1114, 0.9562, 0.07649, 0.9295, 0.1959, 0.9805, 0.152, 0.9734, 0.1114, 0.9562])
me_18_06curvytail_lowres.materials.append(mat_curvytail)
me_18_06curvytail_lowres.use_remesh_preserve_volume = False
me_18_06curvytail_lowres.use_remesh_preserve_attributes = False
me_18_06curvytail_lowres.use_mirror_vertex_groups = False
me_18_06curvytail_lowres.update()
me_18_06curvytail_lowres_collider = bpy.data.meshes.new('18-06CurvyTail-Lowres.collider')
me_18_06curvytail_lowres_collider.from_pydata([(-0.6629, 0.6629, 0.0), (-0.6762, 0.6822, 0.8802), (-0.3478, 0.8792, 0.8802), (-0.3588, 0.8661, 0.0), (-0.3187, 0.8929, 1.737), (-0.6449, 0.7102, 1.737), (-0.1227, 0.9209, 3.745), (-0.2267, 0.8514, 3.745), (-0.3588, 0.8661, 0.0), (-0.3478, 0.8792, 0.8802), (0.0, 0.9484, 0.8802), (0.0, 0.9375, 0.0), (0.0, 0.9426, 1.737), (-0.3187, 0.8929, 1.737), (0.0, 0.9453, 3.745), (-0.1227, 0.9209, 3.745), (0.0, -0.9375, 0.0), (0.0, -0.877, 0.8802), (-0.3478, -0.7936, 0.8802), (-0.3588, -0.8661, 0.0), (-0.3588, -0.8661, 0.0), (-0.3478, -0.7936, 0.8802), (-0.614, -0.588, 0.8802), (-0.6629, -0.6629, 0.0), (-0.6629, -0.6629, 0.0), (-0.614, -0.588, 0.8802), (-0.8074, -0.3082, 0.8802), (-0.8661, -0.3588, 0.0), (-0.8661, -0.3588, 0.0), (-0.8074, -0.3082, 0.8802), (-0.9088, 0.03959, 0.8802), (-0.9375, 0.0, 0.0), (-0.9375, 0.0, 0.0), (-0.9088, 0.03959, 0.8802), (-0.8681, 0.3874, 0.8802), (-0.8661, 0.3588, 0.0), (-0.8661, 0.3588, 0.0), (-0.8681, 0.3874, 0.8802), (-0.6762, 0.6822, 0.8802), (-0.6629, 0.6629, 0.0), (-0.8681, 0.3874, 0.8802), (-0.7949, 0.4528, 1.737), (-0.6449, 0.7102, 1.737), (-0.6762, 0.6822, 0.8802), (0.0, -0.877, 0.8802), (0.0, -0.6318, 1.737), (-0.3108, -0.5586, 1.737), (-0.3478, -0.7936, 0.8802), (-0.3478, -0.7936, 0.8802), (-0.3108, -0.5586, 1.737), (-0.5344, -0.3775, 1.737), (-0.614, -0.588, 0.8802), (-0.614, -0.588, 0.8802), (-0.5344, -0.3775, 1.737), (-0.6846, -0.1544, 1.737), (-0.8074, -0.3082, 0.8802), (-0.8074, -0.3082, 0.8802), (-0.6846, -0.1544, 1.737), (-0.8105, 0.1492, 1.737), (-0.9088, 0.03959, 0.8802), (-0.9088, 0.03959, 0.8802), (-0.8105, 0.1492, 1.737), (-0.7949, 0.4528, 1.737), (-0.8681, 0.3874, 0.8802), (-0.6846, -0.1544, 1.737), (-0.2961, 0.5021, 3.745), (-0.3205, 0.6247, 3.745), (-0.8105, 0.1492, 1.737), (-0.8105, 0.1492, 1.737), (-0.3205, 0.6247, 3.745), (-0.2961, 0.7474, 3.745), (-0.7949, 0.4528, 1.737), (-0.7949, 0.4528, 1.737), (-0.2961, 0.7474, 3.745), (-0.2267, 0.8514, 3.745), (-0.6449, 0.7102, 1.737), (0.0, -0.6318, 1.737), (0.0, 0.3042, 3.745), (-0.1227, 0.3286, 3.745), (-0.3108, -0.5586, 1.737), (-0.3108, -0.5586, 1.737), (-0.1227, 0.3286, 3.745), (-0.2267, 0.3981, 3.745), (-0.5344, -0.3775, 1.737), (-0.5344, -0.3775, 1.737), (-0.2267, 0.3981, 3.745), (-0.2961, 0.5021, 3.745), (-0.6846, -0.1544, 1.737), (-0.1227, 0.3286, 3.745), (0.0, 0.3042, 3.745), (0.0, 0.9453, 3.745), (-0.2267, 0.3981, 3.745), (-0.2961, 0.5021, 3.745), (-0.3205, 0.6247, 3.745), (-0.2961, 0.7474, 3.745), (-0.2267, 0.8514, 3.745), (-0.1227, 0.9209, 3.745), (0.1227, 0.3286, 3.745), (0.2267, 0.3981, 3.745), (0.2961, 0.5021, 3.745), (0.3205, 0.6247, 3.745), (0.2961, 0.7474, 3.745), (0.2267, 0.8514, 3.745), (0.1227, 0.9209, 3.745), (0.0, 0.9375, 0.0), (0.0, -0.9375, 0.0), (-0.3588, -0.8661, 0.0), (-0.6629, -0.6629, 0.0), (-0.8661, -0.3588, 0.0), (-0.9375, 0.0, 0.0), (-0.8661, 0.3588, 0.0), (-0.6629, 0.6629, 0.0), (-0.3588, 0.8661, 0.0), (0.3588, -0.8661, 0.0), (0.6629, -0.6629, 0.0), (0.8661, -0.3588, 0.0), (0.9375, 0.0, 0.0), (0.8661, 0.3588, 0.0), (0.6629, 0.6629, 0.0), (0.3588, 0.8661, 0.0), (0.6629, 0.6629, 0.0), (0.3588, 0.8661, 0.0), (0.3478, 0.8792, 0.8802), (0.6762, 0.6822, 0.8802), (0.3187, 0.8929, 1.737), (0.6449, 0.7102, 1.737), (0.1227, 0.9209, 3.745), (0.2267, 0.8514, 3.745), (0.3588, 0.8661, 0.0), (0.0, 0.9375, 0.0), (0.0, 0.9484, 0.8802), (0.3478, 0.8792, 0.8802), (0.0, 0.9426, 1.737), (0.3187, 0.8929, 1.737), (0.0, 0.9453, 3.745), (0.1227, 0.9209, 3.745), (0.0, -0.9375, 0.0), (0.3588, -0.8661, 0.0), (0.3478, -0.7936, 0.8802), (0.0, -0.877, 0.8802), (0.3588, -0.8661, 0.0), (0.6629, -0.6629, 0.0), (0.614, -0.588, 0.8802), (0.3478, -0.7936, 0.8802), (0.6629, -0.6629, 0.0), (0.8661, -0.3588, 0.0), (0.8074, -0.3082, 0.8802), (0.614, -0.588, 0.8802), (0.8661, -0.3588, 0.0), (0.9375, 0.0, 0.0), (0.9088, 0.03959, 0.8802), (0.8074, -0.3082, 0.8802), (0.9375, 0.0, 0.0), (0.8661, 0.3588, 0.0), (0.8681, 0.3874, 0.8802), (0.9088, 0.03959, 0.8802), (0.8661, 0.3588, 0.0), (0.6629, 0.6629, 0.0), (0.6762, 0.6822, 0.8802), (0.8681, 0.3874, 0.8802), (0.8681, 0.3874, 0.8802), (0.6762, 0.6822, 0.8802), (0.6449, 0.7102, 1.737), (0.7949, 0.4528, 1.737), (0.0, -0.877, 0.8802), (0.3478, -0.7936, 0.8802), (0.3108, -0.5586, 1.737), (0.0, -0.6318, 1.737), (0.3478, -0.7936, 0.8802), (0.614, -0.588, 0.8802), (0.5344, -0.3775, 1.737), (0.3108, -0.5586, 1.737), (0.614, -0.588, 0.8802), (0.8074, -0.3082, 0.8802), (0.6846, -0.1544, 1.737), (0.5344, -0.3775, 1.737), (0.8074, -0.3082, 0.8802), (0.9088, 0.03959, 0.8802), (0.8105, 0.1492, 1.737), (0.6846, -0.1544, 1.737), (0.9088, 0.03959, 0.8802), (0.8681, 0.3874, 0.8802), (0.7949, 0.4528, 1.737), (0.8105, 0.1492, 1.737), (0.6846, -0.1544, 1.737), (0.8105, 0.1492, 1.737), (0.3205, 0.6247, 3.745), (0.2961, 0.5021, 3.745), (0.8105, 0.1492, 1.737), (0.7949, 0.4528, 1.737), (0.2961, 0.7474, 3.745), (0.3205, 0.6247, 3.745), (0.7949, 0.4528, 1.737), (0.6449, 0.7102, 1.737), (0.2267, 0.8514, 3.745), (0.2961, 0.7474, 3.745), (0.0, -0.6318, 1.737), (0.3108, -0.5586, 1.737), (0.1227, 0.3286, 3.745), (0.0, 0.3042, 3.745), (0.3108, -0.5586, 1.737), (0.5344, -0.3775, 1.737), (0.2267, 0.3981, 3.745), (0.1227, 0.3286, 3.745), (0.5344, -0.3775, 1.737), (0.6846, -0.1544, 1.737), (0.2961, 0.5021, 3.745), (0.2267, 0.3981, 3.745)], [], [(0, 2, 1), (0, 3, 2), (2, 4, 1), (4, 5, 1), (4, 6, 5), (6, 7, 5), (10, 9, 8), (11, 10, 8), (10, 12, 9), (12, 13, 9), (12, 14, 13), (14, 15, 13), (18, 17, 16), (19, 18, 16), (22, 21, 20), (23, 22, 20), (26, 25, 24), (27, 26, 24), (30, 29, 28), (31, 30, 28), (34, 33, 32), (35, 34, 32), (38, 37, 36), (39, 38, 36), (42, 41, 40), (43, 42, 40), (46, 45, 44), (47, 46, 44), (50, 49, 48), (51, 50, 48), (54, 53, 52), (55, 54, 52), (58, 57, 56), (59, 58, 56), (62, 61, 60), (63, 62, 60), (66, 65, 64), (67, 66, 64), (70, 69, 68), (71, 70, 68), (74, 73, 72), (75, 74, 72), (78, 77, 76), (79, 78, 76), (82, 81, 80), (83, 82, 80), (86, 85, 84), (87, 86, 84), (90, 89, 88), (88, 91, 90), (91, 92, 90), (92, 93, 90), (93, 94, 90), (94, 95, 90), (95, 96, 90), (97, 89, 90), (90, 98, 97), (90, 99, 98), (90, 100, 99), (90, 101, 100), (90, 102, 101), (90, 103, 102), (106, 105, 104), (104, 107, 106), (104, 108, 107), (104, 109, 108), (104, 110, 109), (104, 111, 110), (104, 112, 111), (104, 105, 113), (113, 114, 104), (114, 115, 104), (115, 116, 104), (116, 117, 104), (117, 118, 104), (118, 119, 104), (122, 121, 120), (123, 122, 120), (124, 122, 123), (125, 124, 123), (126, 124, 125), (127, 126, 125), (130, 129, 128), (131, 130, 128), (132, 130, 131), (133, 132, 131), (134, 132, 133), (135, 134, 133), (138, 137, 136), (139, 138, 136), (142, 141, 140), (143, 142, 140), (146, 145, 144), (147, 146, 144), (150, 149, 148), (151, 150, 148), (154, 153, 152), (155, 154, 152), (158, 157, 156), (159, 158, 156), (162, 161, 160), (163, 162, 160), (166, 165, 164), (167, 166, 164), (170, 169, 168), (171, 170, 168), (174, 173, 172), (175, 174, 172), (178, 177, 176), (179, 178, 176), (182, 181, 180), (183, 182, 180), (186, 185, 184), (187, 186, 184), (190, 189, 188), (191, 190, 188), (194, 193, 192), (195, 194, 192), (198, 197, 196), (199, 198, 196), (202, 201, 200), (203, 202, 200), (206, 205, 204), (207, 206, 204)])
_uv = me_18_06curvytail_lowres_collider.uv_layers.new(name='18-06CurvyTail-Lowres.collider.UV')
_uv.uv.foreach_set('vector', [0.0, 0.0, 0.0, 0.0, 0.0, 0.0, 0.0, 0.0, 0.0, 0.0, 0.0, 0.0, 0.0, 0.0, 0.0, 0.0, 0.0, 0.0, 0.0, 0.0, 0.0, 0.0, 0.0, 0.0, 0.0, 0.0, 0.0, 0.0, 0.0, 0.0, 0.0, 0.0, 0.0, 0.0, 0.0, 0.0, 0.0, 0.0, 0.0, 0.0, 0.0, 0.0, 0.0, 0.0, 0.0, 0.0, 0.0, 0.0, 0.0, 0.0, 0.0, 0.0, 0.0, 0.0, 0.0, 0.0, 0.0, 0.0, 0.0, 0.0, 0.0, 0.0, 0.0, 0.0, 0.0, 0.0, 0.0, 0.0, 0.0, 0.0, 0.0, 0.0, 0.0, 0.0, 0.0, 0.0, 0.0, 0.0, 0.0, 0.0, 0.0, 0.0, 0.0, 0.0, 0.0, 0.0, 0.0, 0.0, 0.0, 0.0, 0.0, 0.0, 0.0, 0.0, 0.0, 0.0, 0.0, 0.0, 0.0, 0.0, 0.0, 0.0, 0.0, 0.0, 0.0, 0.0, 0.0, 0.0, 0.0, 0.0, 0.0, 0.0, 0.0, 0.0, 0.0, 0.0, 0.0, 0.0, 0.0, 0.0, 0.0, 0.0, 0.0, 0.0, 0.0, 0.0, 0.0, 0.0, 0.0, 0.0, 0.0, 0.0, 0.0, 0.0, 0.0, 0.0, 0.0, 0.0, 0.0, 0.0, 0.0, 0.0, 0.0, 0.0, 0.0, 0.0, 0.0, 0.0, 0.0, 0.0, 0.0, 0.0, 0.0, 0.0, 0.0, 0.0, 0.0, 0.0, 0.0, 0.0, 0.0, 0.0, 0.0, 0.0, 0.0, 0.0, 0.0, 0.0, 0.0, 0.0, 0.0, 0.0, 0.0, 0.0, 0.0, 0.0, 0.0, 0.0, 0.0, 0.0, 0.0, 0.0, 0.0, 0.0, 0.0, 0.0, 0.0, 0.0, 0.0, 0.0, 0.0, 0.0, 0.0, 0.0, 0.0, 0.0, 0.0, 0.0, 0.0, 0.0, 0.0, 0.0, 0.0, 0.0, 0.0, 0.0, 0.0, 0.0, 0.0, 0.0, 0.0, 0.0, 0.0, 0.0, 0.0, 0.0, 0.0, 0.0, 0.0, 0.0, 0.0, 0.0, 0.0, 0.0, 0.0, 0.0, 0.0, 0.0, 0.0, 0.0, 0.0, 0.0, 0.0, 0.0, 0.0, 0.0, 0.0, 0.0, 0.0, 0.0, 0.0, 0.0, 0.0, 0.0, 0.0, 0.0, 0.0, 0.0, 0.0, 0.0, 0.0, 0.0, 0.0, 0.0, 0.0, 0.0, 0.0, 0.0, 0.0, 0.0, 0.0, 0.0, 0.0, 0.0, 0.0, 0.0, 0.0, 0.0, 0.0, 0.0, 0.0, 0.0, 0.0, 0.0, 0.0, 0.0, 0.0, 0.0, 0.0, 0.0, 0.0, 0.0, 0.0, 0.0, 0.0, 0.0, 0.0, 0.0, 0.0, 0.0, 0.0, 0.0, 0.0, 0.0, 0.0, 0.0, 0.0, 0.0, 0.0, 0.0, 0.0, 0.0, 0.0, 0.0, 0.0, 0.0, 0.0, 0.0, 0.0, 0.0, 0.0, 0.0, 0.0, 0.0, 0.0, 0.0, 0.0, 0.0, 0.0, 0.0, 0.0, 0.0, 0.0, 0.0, 0.0, 0.0, 0.0, 0.0, 0.0, 0.0, 0.0, 0.0, 0.0, 0.0, 0.0, 0.0, 0.0, 0.0, 0.0, 0.0, 0.0, 0.0, 0.0, 0.0, 0.0, 0.0, 0.0, 0.0, 0.0, 0.0, 0.0, 0.0, 0.0, 0.0, 0.0, 0.0, 0.0, 0.0, 0.0, 0.0, 0.0, 0.0, 0.0, 0.0, 0.0, 0.0, 0.0, 0.0, 0.0, 0.0, 0.0, 0.0, 0.0, 0.0, 0.0, 0.0, 0.0, 0.0, 0.0, 0.0, 0.0, 0.0, 0.0, 0.0, 0.0, 0.0, 0.0, 0.0, 0.0, 0.0, 0.0, 0.0, 0.0, 0.0, 0.0, 0.0, 0.0, 0.0, 0.0, 0.0, 0.0, 0.0, 0.0, 0.0, 0.0, 0.0, 0.0, 0.0, 0.0, 0.0, 0.0, 0.0, 0.0, 0.0, 0.0, 0.0, 0.0, 0.0, 0.0, 0.0, 0.0, 0.0, 0.0, 0.0, 0.0, 0.0, 0.0, 0.0, 0.0, 0.0, 0.0, 0.0, 0.0, 0.0, 0.0, 0.0, 0.0, 0.0, 0.0, 0.0, 0.0, 0.0, 0.0, 0.0, 0.0, 0.0, 0.0, 0.0, 0.0, 0.0, 0.0, 0.0, 0.0, 0.0, 0.0, 0.0, 0.0, 0.0, 0.0, 0.0, 0.0, 0.0, 0.0, 0.0, 0.0, 0.0, 0.0, 0.0, 0.0, 0.0, 0.0, 0.0, 0.0, 0.0, 0.0, 0.0, 0.0, 0.0, 0.0, 0.0, 0.0, 0.0, 0.0, 0.0, 0.0, 0.0, 0.0, 0.0, 0.0, 0.0, 0.0, 0.0, 0.0, 0.0, 0.0, 0.0, 0.0, 0.0, 0.0, 0.0, 0.0, 0.0, 0.0, 0.0, 0.0, 0.0, 0.0, 0.0, 0.0, 0.0, 0.0, 0.0, 0.0, 0.0, 0.0, 0.0, 0.0, 0.0, 0.0, 0.0, 0.0, 0.0, 0.0, 0.0, 0.0, 0.0, 0.0, 0.0, 0.0, 0.0, 0.0, 0.0, 0.0, 0.0, 0.0, 0.0, 0.0, 0.0, 0.0, 0.0, 0.0, 0.0, 0.0, 0.0, 0.0, 0.0, 0.0, 0.0, 0.0, 0.0, 0.0, 0.0, 0.0, 0.0, 0.0, 0.0, 0.0, 0.0, 0.0, 0.0, 0.0, 0.0, 0.0, 0.0, 0.0, 0.0, 0.0, 0.0, 0.0, 0.0, 0.0, 0.0, 0.0, 0.0, 0.0, 0.0, 0.0, 0.0, 0.0, 0.0, 0.0, 0.0, 0.0, 0.0, 0.0, 0.0, 0.0, 0.0, 0.0, 0.0, 0.0, 0.0, 0.0, 0.0, 0.0, 0.0, 0.0, 0.0, 0.0, 0.0, 0.0, 0.0, 0.0, 0.0, 0.0, 0.0, 0.0, 0.0, 0.0, 0.0, 0.0, 0.0, 0.0, 0.0, 0.0, 0.0, 0.0, 0.0, 0.0, 0.0, 0.0, 0.0, 0.0, 0.0, 0.0, 0.0, 0.0, 0.0, 0.0, 0.0, 0.0, 0.0, 0.0, 0.0, 0.0, 0.0, 0.0, 0.0, 0.0, 0.0, 0.0, 0.0, 0.0, 0.0, 0.0, 0.0, 0.0, 0.0, 0.0, 0.0, 0.0, 0.0, 0.0, 0.0, 0.0, 0.0, 0.0, 0.0, 0.0, 0.0, 0.0, 0.0, 0.0, 0.0, 0.0, 0.0, 0.0, 0.0, 0.0, 0.0, 0.0, 0.0, 0.0, 0.0, 0.0, 0.0, 0.0, 0.0, 0.0, 0.0, 0.0, 0.0, 0.0, 0.0, 0.0, 0.0, 0.0, 0.0, 0.0, 0.0, 0.0, 0.0, 0.0, 0.0, 0.0, 0.0, 0.0, 0.0, 0.0, 0.0, 0.0, 0.0, 0.0, 0.0, 0.0, 0.0, 0.0, 0.0, 0.0, 0.0, 0.0, 0.0, 0.0, 0.0, 0.0, 0.0, 0.0, 0.0, 0.0, 0.0, 0.0, 0.0, 0.0, 0.0, 0.0, 0.0, 0.0, 0.0, 0.0, 0.0, 0.0, 0.0, 0.0, 0.0, 0.0, 0.0, 0.0, 0.0, 0.0, 0.0, 0.0, 0.0, 0.0, 0.0])
me_18_06curvytail_lowres_collider.use_remesh_preserve_volume = False
me_18_06curvytail_lowres_collider.use_remesh_preserve_attributes = False
me_18_06curvytail_lowres_collider.use_mirror_vertex_groups = False
me_18_06curvytail_lowres_collider.update()

# ---- objects
ob_18_06curvytial = bpy.data.objects.new('18-06CurvyTial', None)
ob_flagdecal__1 = bpy.data.objects.new('FlagDecal (1)', me_flagdecal__1)
ob_flagdecal = bpy.data.objects.new('FlagDecal', me_flagdecal)
ob_18_06curvytail_lowres = bpy.data.objects.new('18-06CurvyTail-Lowres', me_18_06curvytail_lowres)
ob_18_06curvytail_lowres_collider = bpy.data.objects.new('18-06CurvyTail-Lowres.collider', me_18_06curvytail_lowres_collider)
ob_lamp = bpy.data.objects.new('Lamp', light_lamp)

# ---- transforms, parenting, visibility, modifiers, constraints
ob_18_06curvytial.location = (0.0, 0.0, 0.0)
ob_18_06curvytial.rotation_mode = 'QUATERNION'
ob_18_06curvytial.rotation_quaternion = (0.7071, -0.7071, -0.0, -0.0)
ob_18_06curvytial.empty_image_offset = (0.0, 0.0)
ob_18_06curvytial.lineart.crease_threshold = 0.0
ob_flagdecal__1.parent = ob_18_06curvytial
ob_flagdecal__1.location = (0.0, 0.0, 0.0)
ob_flagdecal__1.rotation_mode = 'QUATERNION'
ob_flagdecal__1.rotation_quaternion = (0.0, -1.0, -0.0, -0.0)
ob_flagdecal__1.lineart.crease_threshold = 0.0
ob_flagdecal.parent = ob_18_06curvytial
ob_flagdecal.location = (0.0, 0.0, 0.0)
ob_flagdecal.rotation_mode = 'QUATERNION'
ob_flagdecal.rotation_quaternion = (0.0, -1.0, -0.0, -0.0)
ob_flagdecal.lineart.crease_threshold = 0.0
ob_18_06curvytail_lowres.parent = ob_18_06curvytial
ob_18_06curvytail_lowres.location = (0.0, 0.0, 0.0)
ob_18_06curvytail_lowres.rotation_mode = 'QUATERNION'
ob_18_06curvytail_lowres.rotation_quaternion = (0.0, -1.0, -0.0, -0.0)
ob_18_06curvytail_lowres.lineart.crease_threshold = 0.0
ob_18_06curvytail_lowres_collider.parent = ob_18_06curvytail_lowres
ob_18_06curvytail_lowres_collider.location = (0.0, 0.0, 0.0)
ob_18_06curvytail_lowres_collider.lineart.crease_threshold = 0.0
ob_lamp.location = (4.076, 1.005, 5.904)
ob_lamp.rotation_euler = (0.6503, 0.05522, 1.866)
ob_lamp.lock_rotations_4d = False
ob_lamp.empty_display_type = 'ARROWS'
ob_lamp.color = (0.0, 0.0, 0.0, 0.0)
ob_lamp.lineart.crease_threshold = 0.0

# ---- collection membership
col_collection_1.objects.link(ob_18_06curvytial)
col_collection_1.objects.link(ob_flagdecal__1)
col_collection_1.objects.link(ob_flagdecal)
col_collection_1.objects.link(ob_18_06curvytail_lowres)
col_collection_1.objects.link(ob_18_06curvytail_lowres_collider)
col_collection_1.objects.link(ob_lamp)

# ---- scene / render settings (as saved in the file)
scene.frame_start = 1; scene.frame_end = 250; scene.frame_set(1)
scene.render.engine = 'CYCLES'
scene.render.resolution_percentage = 50
scene.render.dither_intensity = 0.0
scene.cycles.use_denoising = False
scene.cycles.samples = 128
scene.cycles.sampling_pattern = 'TABULATED_SOBOL'
scene.cycles.light_sampling_threshold = 0.0
scene.cycles.use_adaptive_sampling = False
scene.cycles.use_light_tree = False
scene.cycles.blur_glossy = 0.0
scene.cycles.sample_clamp_indirect = 0.0
scene.view_settings.view_transform = 'Standard'
bpy.context.view_layer.update()

# ---- added for rendering (the .blend has no active camera): camera
cam_auto = bpy.data.cameras.new('AutoCamera')
cam_auto.lens = 50.0
cam_auto.sensor_width = 36.0
cam_auto.clip_end = 1000.0
ob_auto_camera = bpy.data.objects.new('AutoCamera', cam_auto)
scene.collection.objects.link(ob_auto_camera)
ob_auto_camera.location = (4.32503, -7.06614, 3.46545)
ob_auto_camera.rotation_euler = (1.09748, -7.21219e-08, 0.694738)
scene.camera = ob_auto_camera
bpy.context.view_layer.update()
